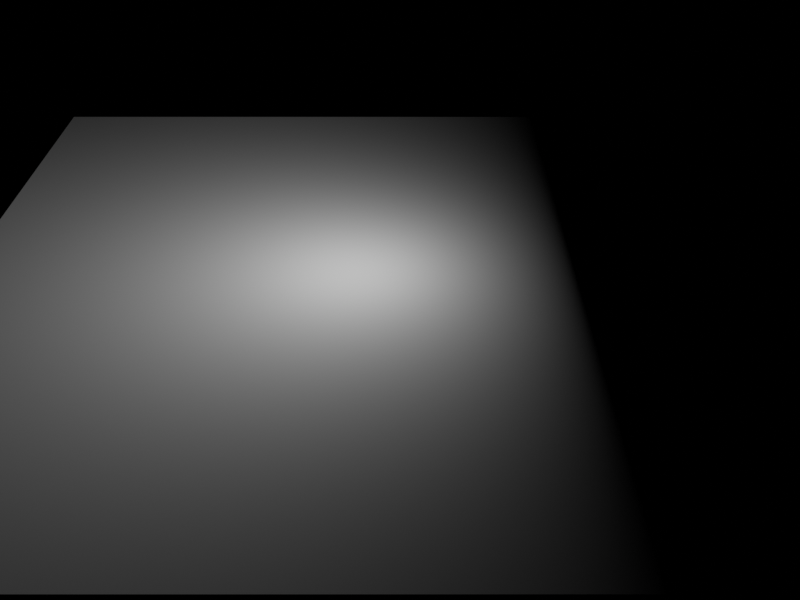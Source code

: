 # Source: normals-primitives.blend  (saved by Blender 2.90.8; exported with 4.5.12 LTS)
import bpy
from mathutils import Matrix  # noqa: F401  (used for matrix-valued properties, if any)

bpy.ops.wm.read_factory_settings(use_empty=True)
scene = bpy.context.scene
scene.name = 'Scene'

# ---- collections
col_collection = bpy.data.collections.new('Collection'); scene.collection.children.link(col_collection)

# ---- images (referenced by path relative to the original .blend; pixels are not part of the script)
import os
ASSET_DIR = os.environ.get("B2B_ASSET_DIR", "")  # directory of the original .blend (textures are referenced by path, not embedded)
HERE = os.path.dirname(os.path.abspath(__file__))  # packed textures are extracted next to this script under _unpacked/

def load_image(name, relpath, width, height, colorspace="sRGB"):
    """Load a texture the original file referenced (path relative to the .blend, or extracted next to this script)."""
    p = next((c for c in (os.path.join(HERE, relpath), os.path.join(ASSET_DIR, relpath)) if relpath and os.path.exists(c)), "")
    if p:
        img = bpy.data.images.load(p, check_existing=True)
        img.name = name
    else:  # same state as the original file: an image datablock whose file is absent (Cycles renders it pink)
        img = bpy.data.images.new(name, width, height)
        img.source = "FILE"
        img.filepath = "//" + (relpath or name)
    img.colorspace_settings.name = colorspace
    return img
img_normal_test_png = load_image('normal-test.png', 'normal-test.png', 1024, 1024, 'Non-Color')

# ---- materials (node trees are filled in below, after node groups)
mat_default_obj = bpy.data.materials.new('Default OBJ')

# ---- material node trees
mat_default_obj.use_nodes = True; mat_default_obj.node_tree.nodes.clear()
_N = mat_default_obj.node_tree.nodes; _L = mat_default_obj.node_tree.links
n0 = _N.new('ShaderNodeOutputMaterial'); n0.name = 'Material Output'; n0.location = (453, 300)
n1 = _N.new('ShaderNodeTexImage'); n1.name = 'Image Texture'; n1.location = (-387, 219)
n1.image = img_normal_test_png
n2 = _N.new('ShaderNodeBsdfDiffuse'); n2.name = 'Diffuse BSDF'; n2.location = (-12, 159)
n2.inputs[0].default_value = (1.0, 1.0, 1.0, 1.0)
_L.new(n2.outputs[0], n0.inputs[0])
_L.new(n1.outputs[0], n2.inputs[2])
n0.is_active_output = True

# ---- world
world_world = bpy.data.worlds.new('World'); scene.world = world_world
world_world.use_nodes = True; world_world.node_tree.nodes.clear()
_N = world_world.node_tree.nodes; _L = world_world.node_tree.links
n0 = _N.new('ShaderNodeOutputWorld'); n0.name = 'World Output'; n0.location = (300, 300)
n1 = _N.new('ShaderNodeBackground'); n1.name = 'Background'; n1.location = (10, 300)
n1.inputs[0].default_value = (0.0, 0.0, 0.0, 1.0)
_L.new(n1.outputs[0], n0.inputs[0])
n0.is_active_output = True
world_world.color = (0.05088, 0.05088, 0.05088)
world_world.use_sun_shadow = False
world_world.sun_shadow_jitter_overblur = 0.0

# ---- cameras
cam_camera = bpy.data.cameras.new('Camera')
cam_camera.clip_end = 100.0
cam_camera.lens = 49.45
cam_camera.ortho_scale = 7.314
cam_camera.lens_unit = 'FOV'

# ---- lights
light_point = bpy.data.lights.new('Point', 'POINT')
light_point.transmission_factor = 0.0
light_point.energy = 100.0
light_point.shadow_maximum_resolution = 0.006
light_point.use_absolute_resolution = True

# ---- meshes
me_plane = bpy.data.meshes.new('plane')
me_plane.from_pydata([(1.0, 0.0, -1.0), (-1.0, 0.0, -1.0), (1.0, 0.0, 1.0), (-1.0, 0.0, 1.0)], [], [(0, 1, 2), (1, 3, 2)])
me_plane.polygons.foreach_set('use_smooth', [True] * 2)
_uv = me_plane.uv_layers.new(name='UVMap')
_uv.uv.foreach_set('vector', [0.0, 8.0, 0.0, 0.0, 8.0, 8.0, 0.0, 0.0, 8.0, 0.0, 8.0, 8.0])
me_plane.materials.append(mat_default_obj)
me_plane.use_remesh_fix_poles = True
me_plane.use_remesh_preserve_attributes = False
me_plane.use_mirror_vertex_groups = False
me_plane.update()
me_plane.normals_split_custom_set([tuple(v) for v in zip(*[iter([0.0, 1.0, 0.0, 0.0, 1.0, 0.0, 0.0, 1.0, 0.0, 0.0, 1.0, 0.0, 0.0, 1.0, 0.0, 0.0, 1.0, 0.0])] * 3)])

# ---- objects
ob_camera = bpy.data.objects.new('Camera', cam_camera)
ob_plane = bpy.data.objects.new('plane', me_plane)
ob_point = bpy.data.objects.new('Point', light_point)

# ---- transforms, parenting, visibility, modifiers, constraints
ob_camera.location = (1.788e-07, -11.0, 6.0)
ob_camera.rotation_mode = 'AXIS_ANGLE'
ob_camera.rotation_axis_angle = (1.047, 1.0, 0.0, 0.0)
ob_camera.scale = (1.0, 1.0, 1.0)
ob_camera.lock_rotations_4d = False
ob_camera.empty_display_type = 'ARROWS'
ob_camera.color = (0.0, 0.0, 0.0, 0.0)
ob_camera.display_type = 'WIRE'
ob_camera.lineart.crease_threshold = 0.0
ob_plane.location = (0.0, 0.0, 0.0)
ob_plane.rotation_euler = (1.571, -0.0, 0.0)
ob_plane.scale = (5.0, 5.0, 5.0)
ob_plane.lineart.crease_threshold = 0.0
ob_point.location = (0.0, 0.0, 2.0)
ob_point.lineart.crease_threshold = 0.0

# ---- collection membership
col_collection.objects.link(ob_camera)
col_collection.objects.link(ob_plane)
col_collection.objects.link(ob_point)

# ---- scene / render settings (as saved in the file)
scene.camera = ob_camera
scene.frame_start = 1; scene.frame_end = 250; scene.frame_set(1)
scene.render.engine = 'CYCLES'
scene.render.image_settings.file_format = 'OPEN_EXR'
scene.render.image_settings.color_depth = '32'
scene.render.resolution_x = 800
scene.render.resolution_y = 600
scene.render.use_compositing = False
scene.render.use_sequencer = False
scene.cycles.use_denoising = False
scene.cycles.samples = 128
scene.cycles.sampling_pattern = 'TABULATED_SOBOL'
scene.cycles.use_adaptive_sampling = False
scene.cycles.use_light_tree = False
scene.view_settings.view_transform = 'Standard'
bpy.context.view_layer.update()
